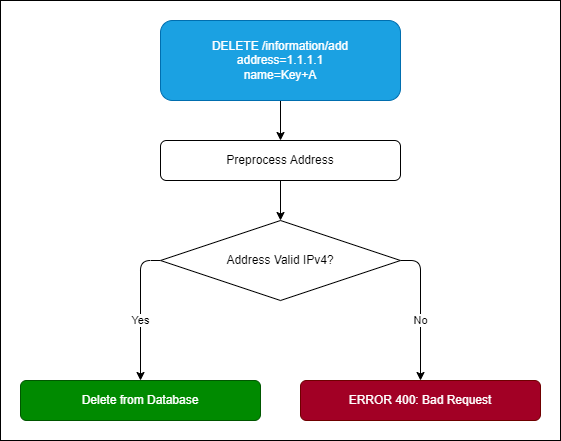

The diagram above was exported from draw.io. Its source (the exported page's mxGraphModel, read from the mxfile embedded in the PNG):
<mxGraphModel dx="1567" dy="842" grid="1" gridSize="10" guides="1" tooltips="1" connect="1" arrows="1" fold="1" page="1" pageScale="1" pageWidth="850" pageHeight="1100" math="0" shadow="0">
  <root>
    <mxCell id="0" />
    <mxCell id="1" parent="0" />
    <mxCell id="19" value="" style="rounded=0;whiteSpace=wrap;html=1;" parent="1" vertex="1">
      <mxGeometry x="120" y="20" width="560" height="440" as="geometry" />
    </mxCell>
    <mxCell id="8" value="" style="edgeStyle=none;html=1;" parent="1" source="5" target="7" edge="1">
      <mxGeometry relative="1" as="geometry" />
    </mxCell>
    <mxCell id="5" value="DELETE /information/add&lt;br&gt;address=1.1.1.1&lt;br&gt;name=Key+A" style="shape=rect;html=1;rounded=1;whiteSpace=wrap;align=center;fillColor=#1ba1e2;fontColor=#ffffff;strokeColor=#006EAF;" parent="1" vertex="1">
      <mxGeometry x="280" y="40" width="240" height="80" as="geometry" />
    </mxCell>
    <mxCell id="10" value="" style="edgeStyle=none;html=1;" parent="1" source="7" target="9" edge="1">
      <mxGeometry relative="1" as="geometry" />
    </mxCell>
    <mxCell id="7" value="Preprocess Address" style="shape=rect;html=1;rounded=1;whiteSpace=wrap;align=center;" parent="1" vertex="1">
      <mxGeometry x="280" y="160" width="240" height="40" as="geometry" />
    </mxCell>
    <mxCell id="16" value="Yes" style="edgeStyle=none;html=1;exitX=0;exitY=0.5;exitDx=0;exitDy=0;entryX=0.5;entryY=0;entryDx=0;entryDy=0;" parent="1" source="9" target="13" edge="1">
      <mxGeometry x="0.1429" relative="1" as="geometry">
        <Array as="points">
          <mxPoint x="260" y="280" />
        </Array>
        <mxPoint as="offset" />
      </mxGeometry>
    </mxCell>
    <mxCell id="18" value="No" style="edgeStyle=none;html=1;exitX=1;exitY=0.5;exitDx=0;exitDy=0;entryX=0.5;entryY=0;entryDx=0;entryDy=0;" parent="1" source="9" target="17" edge="1">
      <mxGeometry x="0.1429" relative="1" as="geometry">
        <Array as="points">
          <mxPoint x="540" y="280" />
        </Array>
        <mxPoint as="offset" />
      </mxGeometry>
    </mxCell>
    <mxCell id="9" value="Address Valid IPv4?" style="rhombus;whiteSpace=wrap;html=1;" parent="1" vertex="1">
      <mxGeometry x="280" y="240" width="240" height="80" as="geometry" />
    </mxCell>
    <mxCell id="13" value="Delete from Database" style="shape=rect;html=1;rounded=1;whiteSpace=wrap;align=center;fillColor=#008a00;fontColor=#ffffff;strokeColor=#005700;" parent="1" vertex="1">
      <mxGeometry x="140" y="400" width="240" height="40" as="geometry" />
    </mxCell>
    <mxCell id="17" value="ERROR 400: Bad Request" style="shape=rect;html=1;rounded=1;whiteSpace=wrap;align=center;fillColor=#a20025;fontColor=#ffffff;strokeColor=#6F0000;" parent="1" vertex="1">
      <mxGeometry x="420" y="400" width="240" height="40" as="geometry" />
    </mxCell>
  </root>
</mxGraphModel>